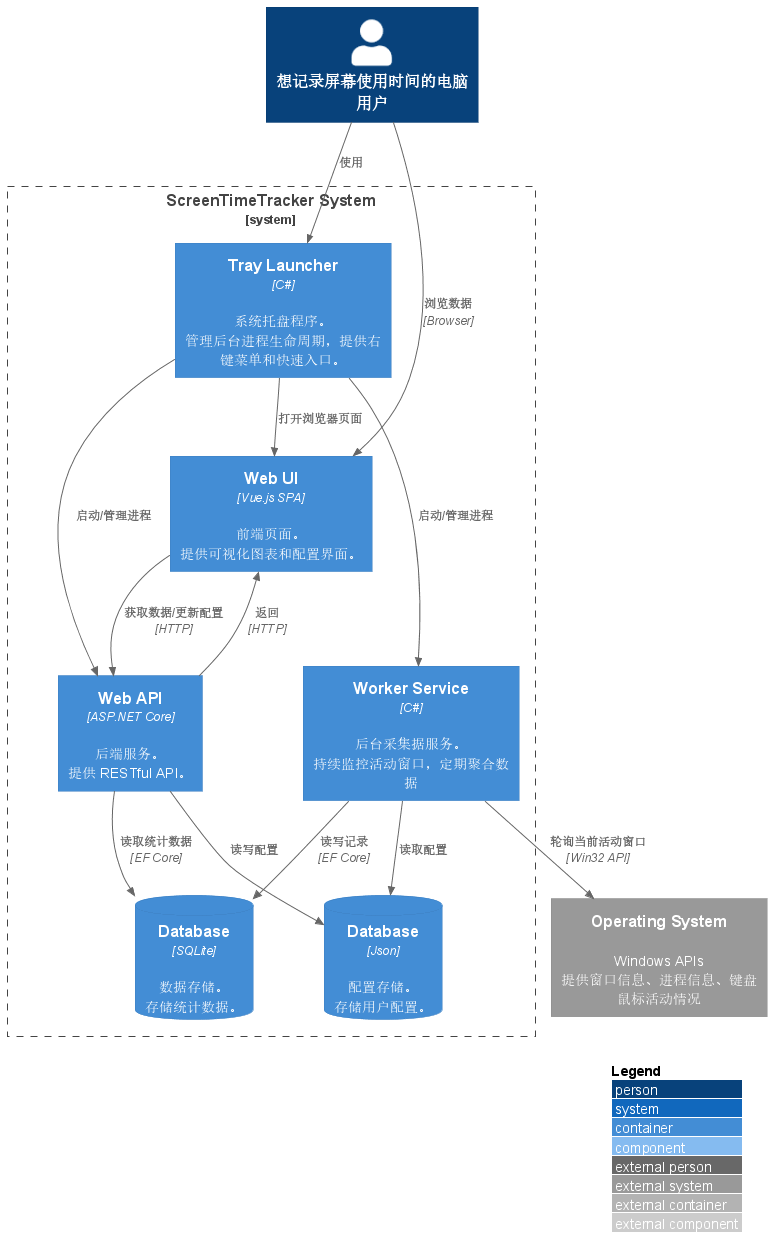

The diagram above was rendered by PlantUML. Its source (embedded in the PNG):
@startuml Container Diagram
!include common.puml


Person(user, "想记录屏幕使用时间的电脑用户")

System_Boundary(c1, "ScreenTimeTracker System") {
    Container(tray_launcher, "Tray Launcher", "C#", "系统托盘程序。\n管理后台进程生命周期，提供右键菜单和快速入口。")
    Container(web_ui, "Web UI", "Vue.js SPA", "前端页面。\n提供可视化图表和配置界面。")
    
    Container(web_api, "Web API", "ASP.NET Core", "后端服务。\n提供 RESTful API。")
    Container(worker_service, "Worker Service", "C#", "后台采集据服务。\n持续监控活动窗口，定期聚合数据")
    
    ContainerDb(db_usage, "Database", "SQLite", "数据存储。\n存储统计数据。")
    ContainerDb(db_config, "Database", "Json", "配置存储。\n存储用户配置。")
}
System_Ext(os, "Operating System", "Windows APIs\n提供窗口信息、进程信息、键盘鼠标活动情况")

Rel(user, tray_launcher, "使用")
Rel(user, web_ui, "浏览数据", "Browser")

' 生命周期管理
Rel(tray_launcher, web_api, "启动/管理进程")
Rel(tray_launcher, worker_service, "启动/管理进程")
Rel(tray_launcher, web_ui, "打开浏览器页面")

Rel(web_api, db_config, "读写配置")
Rel(worker_service, db_config, "读取配置")
Rel(web_api, web_ui, "返回", "HTTP")

' 数据流
Rel(web_ui, web_api, "获取数据/更新配置", "HTTP")
Rel(web_api, db_usage, "读取统计数据", "EF Core")

' 采集流
Rel(worker_service, os, "轮询当前活动窗口", "Win32 API")
Rel(worker_service, db_usage, "读写记录", "EF Core")

@enduml